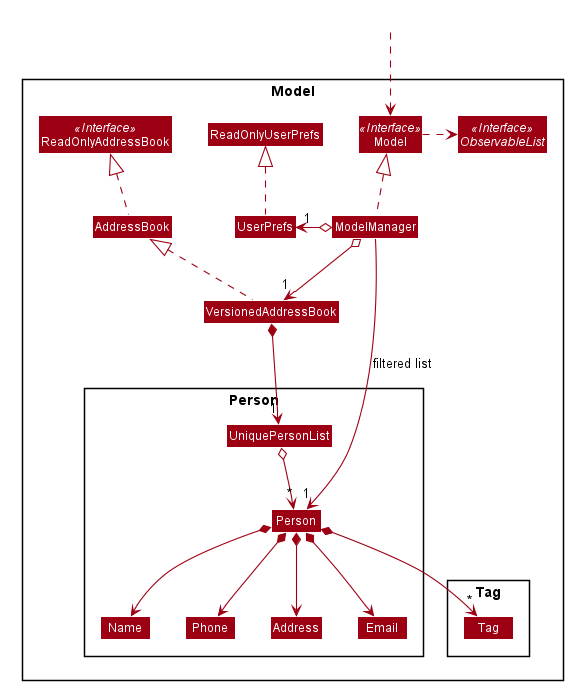

The diagram above was rendered by PlantUML. Its source (embedded in the PNG):
@startuml








skinparam BackgroundColor #FFFFFFF

skinparam Shadowing false

skinparam Class {
    FontColor #FFFFFF
    BorderThickness 1
    BorderColor #FFFFFF
    StereotypeFontColor #FFFFFF
    FontName Arial
}

skinparam Actor {
    BorderColor #000000
    Color #000000
    FontName Arial
}

skinparam Sequence {
    MessageAlign center
    BoxFontSize 15
    BoxPadding 0
    BoxFontColor #FFFFFF
    FontName Arial
}

skinparam Participant {
    FontColor #FFFFFFF
    Padding 20
}

skinparam MinClassWidth 50
skinparam ParticipantPadding 10
skinparam Shadowing false
skinparam DefaultTextAlignment center
skinparam packageStyle Rectangle

hide footbox
hide members
hide circle
skinparam arrowThickness 1.1
skinparam arrowColor #9D0012
skinparam classBackgroundColor #9D0012

Package Model <<Rectangle>>{
Interface ReadOnlyAddressBook <<Interface>>
Interface Model <<Interface>>
Interface ObservableList <<Interface>>
Class AddressBook
Class ReadOnlyAddressBook
Class Model
Class ModelManager
Class UserPrefs
Class ReadOnlyUserPrefs
Class VersionedAddressBook

Package Person {
Class Person
Class Address
Class Email
Class Name
Class Phone
Class UniquePersonList
}

Package Tag {
Class Tag
}
}

Class HiddenOutside #FFFFFF
HiddenOutside ..> Model

AddressBook .up.|> ReadOnlyAddressBook
VersionedAddressBook .up.|> AddressBook

ModelManager .up.|> Model
Model .right.> ObservableList
ModelManager o--> "1" VersionedAddressBook
ModelManager o-left-> "1" UserPrefs
UserPrefs .up.|> ReadOnlyUserPrefs

VersionedAddressBook *--> "1" UniquePersonList
UniquePersonList o--> "*" Person
Person *--> Name
Person *--> Phone
Person *--> Email
Person *--> Address
Person *--> "*" Tag

Name -[hidden]right-> Phone
Phone -[hidden]right-> Address
Address -[hidden]right-> Email

ModelManager -->"1" Person : filtered list
@enduml